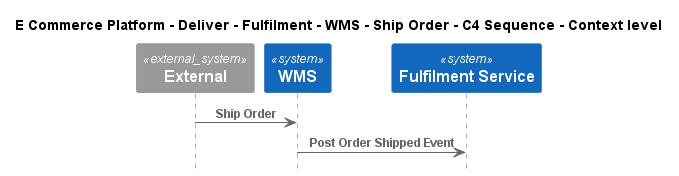

The diagram above was rendered by PlantUML. Its source (embedded in the PNG):
@startuml
!include ..\..\..\..\..\..\..\.c4s\C4_Sequence.puml

title E Commerce Platform - Deliver - Fulfilment - WMS - Ship Order - C4 Sequence - Context level

System_Ext(C4InterFlow.SoftwareSystems.ExternalSystem, "External", "")
System(ECommercePlatform.Deliver.Fulfilment.SoftwareSystems.WMS, "WMS", "")
System(ECommercePlatform.Deliver.Fulfilment.SoftwareSystems.FulfilmentService, "Fulfilment Service", "")

Rel(C4InterFlow.SoftwareSystems.ExternalSystem, ECommercePlatform.Deliver.Fulfilment.SoftwareSystems.WMS, "Ship Order")
Rel(ECommercePlatform.Deliver.Fulfilment.SoftwareSystems.WMS, ECommercePlatform.Deliver.Fulfilment.SoftwareSystems.FulfilmentService, "Post Order Shipped Event")


@enduml